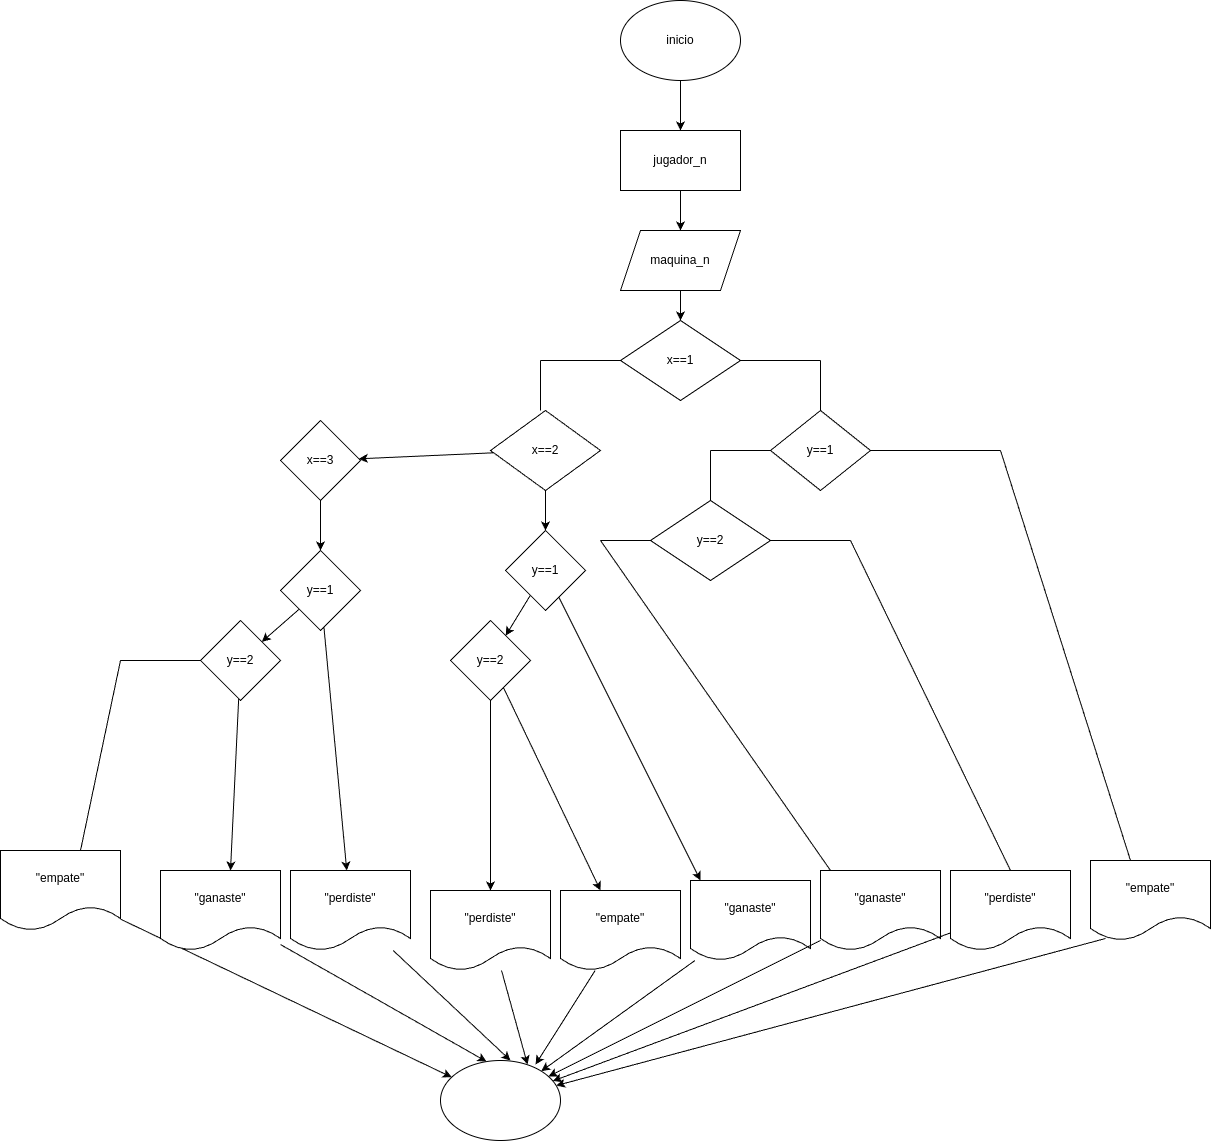

The diagram above was exported from draw.io. Its source (the exported page's mxGraphModel, read from the mxfile embedded in the PNG):
<mxGraphModel dx="1534" dy="483" grid="1" gridSize="10" guides="1" tooltips="1" connect="1" arrows="1" fold="1" page="1" pageScale="1" pageWidth="850" pageHeight="1100" math="0" shadow="0">
  <root>
    <mxCell id="0" />
    <mxCell id="1" parent="0" />
    <mxCell id="3" style="edgeStyle=none;html=1;" edge="1" parent="1" source="2" target="4">
      <mxGeometry relative="1" as="geometry">
        <mxPoint x="240" y="150" as="targetPoint" />
      </mxGeometry>
    </mxCell>
    <mxCell id="2" value="inicio" style="ellipse;whiteSpace=wrap;html=1;" vertex="1" parent="1">
      <mxGeometry x="180" y="10" width="120" height="80" as="geometry" />
    </mxCell>
    <mxCell id="6" style="edgeStyle=none;html=1;" edge="1" parent="1" source="4" target="7">
      <mxGeometry relative="1" as="geometry">
        <mxPoint x="240" y="250" as="targetPoint" />
      </mxGeometry>
    </mxCell>
    <mxCell id="4" value="jugador_n" style="rounded=0;whiteSpace=wrap;html=1;" vertex="1" parent="1">
      <mxGeometry x="180" y="140" width="120" height="60" as="geometry" />
    </mxCell>
    <mxCell id="8" style="edgeStyle=none;html=1;" edge="1" parent="1" source="7" target="9">
      <mxGeometry relative="1" as="geometry">
        <mxPoint x="240" y="340" as="targetPoint" />
      </mxGeometry>
    </mxCell>
    <mxCell id="7" value="maquina_n" style="shape=parallelogram;perimeter=parallelogramPerimeter;whiteSpace=wrap;html=1;fixedSize=1;" vertex="1" parent="1">
      <mxGeometry x="180" y="240" width="120" height="60" as="geometry" />
    </mxCell>
    <mxCell id="9" value="x==1" style="rhombus;whiteSpace=wrap;html=1;" vertex="1" parent="1">
      <mxGeometry x="180" y="330" width="120" height="80" as="geometry" />
    </mxCell>
    <mxCell id="10" value="" style="endArrow=none;html=1;entryX=1;entryY=0.5;entryDx=0;entryDy=0;" edge="1" parent="1" target="9">
      <mxGeometry width="50" height="50" relative="1" as="geometry">
        <mxPoint x="380" y="370" as="sourcePoint" />
        <mxPoint x="340" y="470" as="targetPoint" />
      </mxGeometry>
    </mxCell>
    <mxCell id="11" value="" style="endArrow=none;html=1;" edge="1" parent="1">
      <mxGeometry width="50" height="50" relative="1" as="geometry">
        <mxPoint x="380" y="420" as="sourcePoint" />
        <mxPoint x="380" y="370" as="targetPoint" />
      </mxGeometry>
    </mxCell>
    <mxCell id="12" value="" style="endArrow=none;html=1;entryX=0;entryY=0.5;entryDx=0;entryDy=0;" edge="1" parent="1" target="9">
      <mxGeometry width="50" height="50" relative="1" as="geometry">
        <mxPoint x="100" y="370" as="sourcePoint" />
        <mxPoint x="340" y="470" as="targetPoint" />
      </mxGeometry>
    </mxCell>
    <mxCell id="13" value="" style="endArrow=none;html=1;" edge="1" parent="1">
      <mxGeometry width="50" height="50" relative="1" as="geometry">
        <mxPoint x="100" y="370" as="sourcePoint" />
        <mxPoint x="100" y="420" as="targetPoint" />
      </mxGeometry>
    </mxCell>
    <mxCell id="14" value="y==1" style="rhombus;whiteSpace=wrap;html=1;" vertex="1" parent="1">
      <mxGeometry x="330" y="420" width="100" height="80" as="geometry" />
    </mxCell>
    <mxCell id="24" style="edgeStyle=none;html=1;" edge="1" parent="1" source="15" target="25">
      <mxGeometry relative="1" as="geometry">
        <mxPoint x="105" y="540" as="targetPoint" />
      </mxGeometry>
    </mxCell>
    <mxCell id="28" style="edgeStyle=none;html=1;" edge="1" parent="1" source="15" target="29">
      <mxGeometry relative="1" as="geometry">
        <mxPoint x="-30" y="460" as="targetPoint" />
      </mxGeometry>
    </mxCell>
    <mxCell id="15" value="x==2" style="rhombus;whiteSpace=wrap;html=1;" vertex="1" parent="1">
      <mxGeometry x="50" y="420" width="110" height="80" as="geometry" />
    </mxCell>
    <mxCell id="16" value="" style="endArrow=none;html=1;entryX=0;entryY=0.5;entryDx=0;entryDy=0;" edge="1" parent="1" target="14">
      <mxGeometry width="50" height="50" relative="1" as="geometry">
        <mxPoint x="270" y="460" as="sourcePoint" />
        <mxPoint x="340" y="470" as="targetPoint" />
      </mxGeometry>
    </mxCell>
    <mxCell id="17" value="" style="endArrow=none;html=1;" edge="1" parent="1">
      <mxGeometry width="50" height="50" relative="1" as="geometry">
        <mxPoint x="270" y="510" as="sourcePoint" />
        <mxPoint x="270" y="460" as="targetPoint" />
      </mxGeometry>
    </mxCell>
    <mxCell id="18" value="y==2" style="rhombus;whiteSpace=wrap;html=1;" vertex="1" parent="1">
      <mxGeometry x="210" y="510" width="120" height="80" as="geometry" />
    </mxCell>
    <mxCell id="19" value="" style="endArrow=none;html=1;exitX=1;exitY=0.5;exitDx=0;exitDy=0;" edge="1" parent="1" source="14">
      <mxGeometry width="50" height="50" relative="1" as="geometry">
        <mxPoint x="290" y="400" as="sourcePoint" />
        <mxPoint x="560" y="460" as="targetPoint" />
      </mxGeometry>
    </mxCell>
    <mxCell id="20" value="" style="endArrow=none;html=1;" edge="1" parent="1">
      <mxGeometry width="50" height="50" relative="1" as="geometry">
        <mxPoint x="690" y="870" as="sourcePoint" />
        <mxPoint x="560" y="460" as="targetPoint" />
      </mxGeometry>
    </mxCell>
    <mxCell id="22" value="" style="endArrow=none;html=1;entryX=1;entryY=0.5;entryDx=0;entryDy=0;" edge="1" parent="1" target="18">
      <mxGeometry width="50" height="50" relative="1" as="geometry">
        <mxPoint x="410" y="550" as="sourcePoint" />
        <mxPoint x="340" y="640" as="targetPoint" />
      </mxGeometry>
    </mxCell>
    <mxCell id="23" value="" style="endArrow=none;html=1;" edge="1" parent="1">
      <mxGeometry width="50" height="50" relative="1" as="geometry">
        <mxPoint x="570" y="880" as="sourcePoint" />
        <mxPoint x="410" y="550" as="targetPoint" />
      </mxGeometry>
    </mxCell>
    <mxCell id="26" style="edgeStyle=none;html=1;" edge="1" parent="1" source="25" target="27">
      <mxGeometry relative="1" as="geometry">
        <mxPoint x="60" y="640" as="targetPoint" />
      </mxGeometry>
    </mxCell>
    <mxCell id="44" style="edgeStyle=none;html=1;" edge="1" parent="1" source="25">
      <mxGeometry relative="1" as="geometry">
        <mxPoint x="260" y="890" as="targetPoint" />
      </mxGeometry>
    </mxCell>
    <mxCell id="25" value="y==1" style="rhombus;whiteSpace=wrap;html=1;" vertex="1" parent="1">
      <mxGeometry x="65" y="540" width="80" height="80" as="geometry" />
    </mxCell>
    <mxCell id="34" style="edgeStyle=none;html=1;" edge="1" parent="1" source="27">
      <mxGeometry relative="1" as="geometry">
        <mxPoint x="50" y="900" as="targetPoint" />
      </mxGeometry>
    </mxCell>
    <mxCell id="27" value="y==2" style="rhombus;whiteSpace=wrap;html=1;" vertex="1" parent="1">
      <mxGeometry x="10" y="630" width="80" height="80" as="geometry" />
    </mxCell>
    <mxCell id="30" style="edgeStyle=none;html=1;" edge="1" parent="1" source="29">
      <mxGeometry relative="1" as="geometry">
        <mxPoint x="-120" y="560" as="targetPoint" />
      </mxGeometry>
    </mxCell>
    <mxCell id="29" value="x==3" style="rhombus;whiteSpace=wrap;html=1;" vertex="1" parent="1">
      <mxGeometry x="-160" y="430" width="80" height="80" as="geometry" />
    </mxCell>
    <mxCell id="32" style="edgeStyle=none;html=1;" edge="1" parent="1" source="31" target="33">
      <mxGeometry relative="1" as="geometry">
        <mxPoint x="-170" y="660" as="targetPoint" />
      </mxGeometry>
    </mxCell>
    <mxCell id="43" style="edgeStyle=none;html=1;" edge="1" parent="1" source="31" target="47">
      <mxGeometry relative="1" as="geometry">
        <mxPoint x="-110" y="890" as="targetPoint" />
      </mxGeometry>
    </mxCell>
    <mxCell id="31" value="y==1" style="rhombus;whiteSpace=wrap;html=1;" vertex="1" parent="1">
      <mxGeometry x="-160" y="560" width="80" height="80" as="geometry" />
    </mxCell>
    <mxCell id="42" style="edgeStyle=none;html=1;" edge="1" parent="1" source="33">
      <mxGeometry relative="1" as="geometry">
        <mxPoint x="-210" y="880" as="targetPoint" />
      </mxGeometry>
    </mxCell>
    <mxCell id="33" value="y==2" style="rhombus;whiteSpace=wrap;html=1;" vertex="1" parent="1">
      <mxGeometry x="-240" y="630" width="80" height="80" as="geometry" />
    </mxCell>
    <mxCell id="35" value="" style="endArrow=classic;html=1;" edge="1" parent="1" source="27">
      <mxGeometry width="50" height="50" relative="1" as="geometry">
        <mxPoint x="-60" y="760" as="sourcePoint" />
        <mxPoint x="160" y="900" as="targetPoint" />
      </mxGeometry>
    </mxCell>
    <mxCell id="36" value="" style="endArrow=none;html=1;entryX=0;entryY=0.5;entryDx=0;entryDy=0;" edge="1" parent="1" target="18">
      <mxGeometry width="50" height="50" relative="1" as="geometry">
        <mxPoint x="160" y="550" as="sourcePoint" />
        <mxPoint x="220" y="640" as="targetPoint" />
      </mxGeometry>
    </mxCell>
    <mxCell id="37" value="" style="endArrow=none;html=1;" edge="1" parent="1">
      <mxGeometry width="50" height="50" relative="1" as="geometry">
        <mxPoint x="390" y="880" as="sourcePoint" />
        <mxPoint x="160" y="550" as="targetPoint" />
      </mxGeometry>
    </mxCell>
    <mxCell id="38" value="" style="endArrow=none;html=1;entryX=0;entryY=0.5;entryDx=0;entryDy=0;" edge="1" parent="1" target="33">
      <mxGeometry width="50" height="50" relative="1" as="geometry">
        <mxPoint x="-320" y="670" as="sourcePoint" />
        <mxPoint x="-70" y="640" as="targetPoint" />
      </mxGeometry>
    </mxCell>
    <mxCell id="41" value="" style="endArrow=none;html=1;" edge="1" parent="1">
      <mxGeometry width="50" height="50" relative="1" as="geometry">
        <mxPoint x="-320" y="670" as="sourcePoint" />
        <mxPoint x="-360" y="860" as="targetPoint" />
      </mxGeometry>
    </mxCell>
    <mxCell id="64" style="edgeStyle=none;html=1;" edge="1" parent="1" source="45" target="55">
      <mxGeometry relative="1" as="geometry" />
    </mxCell>
    <mxCell id="45" value="&quot;empate&quot;" style="shape=document;whiteSpace=wrap;html=1;boundedLbl=1;" vertex="1" parent="1">
      <mxGeometry x="-440" y="860" width="120" height="80" as="geometry" />
    </mxCell>
    <mxCell id="46" value="&quot;ganaste&quot;" style="shape=document;whiteSpace=wrap;html=1;boundedLbl=1;" vertex="1" parent="1">
      <mxGeometry x="-280" y="880" width="120" height="80" as="geometry" />
    </mxCell>
    <mxCell id="47" value="&quot;perdiste&quot;" style="shape=document;whiteSpace=wrap;html=1;boundedLbl=1;" vertex="1" parent="1">
      <mxGeometry x="-150" y="880" width="120" height="80" as="geometry" />
    </mxCell>
    <mxCell id="48" value="&quot;perdiste&quot;" style="shape=document;whiteSpace=wrap;html=1;boundedLbl=1;" vertex="1" parent="1">
      <mxGeometry x="-10" y="900" width="120" height="80" as="geometry" />
    </mxCell>
    <mxCell id="49" value="&quot;empate&quot;" style="shape=document;whiteSpace=wrap;html=1;boundedLbl=1;" vertex="1" parent="1">
      <mxGeometry x="120" y="900" width="120" height="80" as="geometry" />
    </mxCell>
    <mxCell id="59" style="edgeStyle=none;html=1;" edge="1" parent="1" source="50" target="55">
      <mxGeometry relative="1" as="geometry" />
    </mxCell>
    <mxCell id="50" value="&quot;ganaste&quot;" style="shape=document;whiteSpace=wrap;html=1;boundedLbl=1;" vertex="1" parent="1">
      <mxGeometry x="250" y="890" width="120" height="80" as="geometry" />
    </mxCell>
    <mxCell id="58" style="edgeStyle=none;html=1;" edge="1" parent="1" source="51" target="55">
      <mxGeometry relative="1" as="geometry" />
    </mxCell>
    <mxCell id="51" value="&quot;ganaste&quot;" style="shape=document;whiteSpace=wrap;html=1;boundedLbl=1;" vertex="1" parent="1">
      <mxGeometry x="380" y="880" width="120" height="80" as="geometry" />
    </mxCell>
    <mxCell id="57" style="edgeStyle=none;html=1;" edge="1" parent="1" source="53" target="55">
      <mxGeometry relative="1" as="geometry" />
    </mxCell>
    <mxCell id="53" value="&quot;perdiste&quot;" style="shape=document;whiteSpace=wrap;html=1;boundedLbl=1;" vertex="1" parent="1">
      <mxGeometry x="510" y="880" width="120" height="80" as="geometry" />
    </mxCell>
    <mxCell id="56" style="edgeStyle=none;html=1;exitX=0.125;exitY=0.975;exitDx=0;exitDy=0;exitPerimeter=0;" edge="1" parent="1" source="54" target="55">
      <mxGeometry relative="1" as="geometry" />
    </mxCell>
    <mxCell id="54" value="&quot;empate&quot;" style="shape=document;whiteSpace=wrap;html=1;boundedLbl=1;" vertex="1" parent="1">
      <mxGeometry x="650" y="870" width="120" height="80" as="geometry" />
    </mxCell>
    <mxCell id="55" value="" style="ellipse;whiteSpace=wrap;html=1;" vertex="1" parent="1">
      <mxGeometry y="1070" width="120" height="80" as="geometry" />
    </mxCell>
    <mxCell id="60" style="edgeStyle=none;html=1;entryX=0.792;entryY=0.05;entryDx=0;entryDy=0;entryPerimeter=0;" edge="1" parent="1" source="49" target="55">
      <mxGeometry relative="1" as="geometry" />
    </mxCell>
    <mxCell id="61" style="edgeStyle=none;html=1;entryX=0.725;entryY=0.05;entryDx=0;entryDy=0;entryPerimeter=0;" edge="1" parent="1" source="48" target="55">
      <mxGeometry relative="1" as="geometry" />
    </mxCell>
    <mxCell id="62" style="edgeStyle=none;html=1;entryX=0.583;entryY=0;entryDx=0;entryDy=0;entryPerimeter=0;" edge="1" parent="1" source="47" target="55">
      <mxGeometry relative="1" as="geometry" />
    </mxCell>
    <mxCell id="63" style="edgeStyle=none;html=1;entryX=0.383;entryY=0.013;entryDx=0;entryDy=0;entryPerimeter=0;" edge="1" parent="1" source="46" target="55">
      <mxGeometry relative="1" as="geometry" />
    </mxCell>
  </root>
</mxGraphModel>